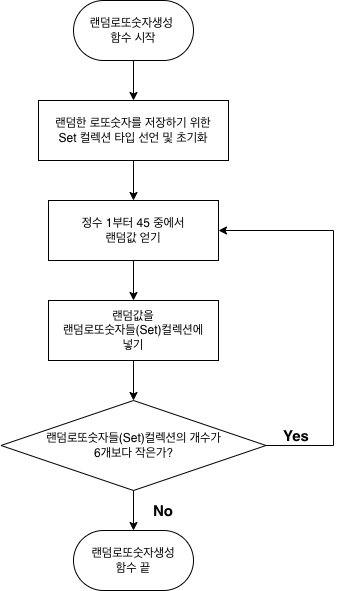

The diagram above was exported from draw.io. Its source (the exported page's mxGraphModel, read from the mxfile embedded in the PNG):
<mxGraphModel dx="974" dy="1043" grid="1" gridSize="10" guides="1" tooltips="1" connect="1" arrows="1" fold="1" page="1" pageScale="1" pageWidth="827" pageHeight="1169" math="0" shadow="0">
  <root>
    <mxCell id="0" />
    <mxCell id="1" parent="0" />
    <mxCell id="hZMIqBQQRjAGbWRr9KmC-1" value="랜덤로또숫자생성 &lt;br&gt;함수 시작" style="rounded=1;whiteSpace=wrap;html=1;arcSize=50;" vertex="1" parent="1">
      <mxGeometry x="340" y="60" width="120" height="60" as="geometry" />
    </mxCell>
    <mxCell id="hZMIqBQQRjAGbWRr9KmC-2" value="랜덤로또숫자생성&lt;br&gt;함수 끝" style="rounded=1;whiteSpace=wrap;html=1;arcSize=50;" vertex="1" parent="1">
      <mxGeometry x="340" y="590" width="120" height="60" as="geometry" />
    </mxCell>
    <mxCell id="hZMIqBQQRjAGbWRr9KmC-4" value="랜덤한 로또숫자를 저장하기 위한&lt;br&gt;Set 컬렉션 타입 선언 및 초기화" style="rounded=0;whiteSpace=wrap;html=1;" vertex="1" parent="1">
      <mxGeometry x="305" y="160" width="190" height="60" as="geometry" />
    </mxCell>
    <mxCell id="hZMIqBQQRjAGbWRr9KmC-6" value="정수 1부터 45 중에서&lt;br&gt;랜덤값 얻기" style="rounded=0;whiteSpace=wrap;html=1;" vertex="1" parent="1">
      <mxGeometry x="315" y="260" width="170" height="60" as="geometry" />
    </mxCell>
    <mxCell id="hZMIqBQQRjAGbWRr9KmC-7" value="랜덤로또숫자들(Set)컬렉션의 개수가&lt;br&gt;6개보다 작은가?" style="rhombus;whiteSpace=wrap;html=1;" vertex="1" parent="1">
      <mxGeometry x="267.5" y="460" width="265" height="90" as="geometry" />
    </mxCell>
    <mxCell id="hZMIqBQQRjAGbWRr9KmC-9" value="" style="endArrow=classic;html=1;rounded=0;exitX=1;exitY=0.5;exitDx=0;exitDy=0;entryX=1;entryY=0.5;entryDx=0;entryDy=0;" edge="1" parent="1" source="hZMIqBQQRjAGbWRr9KmC-7" target="hZMIqBQQRjAGbWRr9KmC-6">
      <mxGeometry width="50" height="50" relative="1" as="geometry">
        <mxPoint x="390" y="340" as="sourcePoint" />
        <mxPoint x="600" y="435" as="targetPoint" />
        <Array as="points">
          <mxPoint x="600" y="505" />
          <mxPoint x="600" y="290" />
        </Array>
      </mxGeometry>
    </mxCell>
    <mxCell id="hZMIqBQQRjAGbWRr9KmC-11" value="랜덤값을&lt;br&gt;랜덤로또숫자들(Set)컬렉션에&lt;br&gt;넣기" style="rounded=0;whiteSpace=wrap;html=1;" vertex="1" parent="1">
      <mxGeometry x="315" y="360" width="170" height="60" as="geometry" />
    </mxCell>
    <mxCell id="hZMIqBQQRjAGbWRr9KmC-12" value="" style="endArrow=classic;html=1;rounded=0;exitX=0.5;exitY=1;exitDx=0;exitDy=0;" edge="1" parent="1" source="hZMIqBQQRjAGbWRr9KmC-7" target="hZMIqBQQRjAGbWRr9KmC-2">
      <mxGeometry width="50" height="50" relative="1" as="geometry">
        <mxPoint x="390" y="460" as="sourcePoint" />
        <mxPoint x="400" y="560" as="targetPoint" />
      </mxGeometry>
    </mxCell>
    <mxCell id="hZMIqBQQRjAGbWRr9KmC-13" value="" style="endArrow=classic;html=1;rounded=0;exitX=0.5;exitY=1;exitDx=0;exitDy=0;" edge="1" parent="1" source="hZMIqBQQRjAGbWRr9KmC-1">
      <mxGeometry width="50" height="50" relative="1" as="geometry">
        <mxPoint x="390" y="460" as="sourcePoint" />
        <mxPoint x="400" y="160" as="targetPoint" />
      </mxGeometry>
    </mxCell>
    <mxCell id="hZMIqBQQRjAGbWRr9KmC-14" value="" style="endArrow=classic;html=1;rounded=0;exitX=0.5;exitY=1;exitDx=0;exitDy=0;entryX=0.5;entryY=0;entryDx=0;entryDy=0;" edge="1" parent="1" source="hZMIqBQQRjAGbWRr9KmC-4" target="hZMIqBQQRjAGbWRr9KmC-6">
      <mxGeometry width="50" height="50" relative="1" as="geometry">
        <mxPoint x="390" y="460" as="sourcePoint" />
        <mxPoint x="440" y="410" as="targetPoint" />
      </mxGeometry>
    </mxCell>
    <mxCell id="hZMIqBQQRjAGbWRr9KmC-15" value="" style="endArrow=classic;html=1;rounded=0;exitX=0.5;exitY=1;exitDx=0;exitDy=0;" edge="1" parent="1" source="hZMIqBQQRjAGbWRr9KmC-6" target="hZMIqBQQRjAGbWRr9KmC-11">
      <mxGeometry width="50" height="50" relative="1" as="geometry">
        <mxPoint x="390" y="460" as="sourcePoint" />
        <mxPoint x="440" y="410" as="targetPoint" />
      </mxGeometry>
    </mxCell>
    <mxCell id="hZMIqBQQRjAGbWRr9KmC-16" value="&lt;b&gt;&lt;font style=&quot;font-size: 15px;&quot;&gt;Yes&lt;/font&gt;&lt;/b&gt;" style="text;html=1;strokeColor=none;fillColor=none;align=center;verticalAlign=middle;whiteSpace=wrap;rounded=0;" vertex="1" parent="1">
      <mxGeometry x="532.5" y="480" width="60" height="30" as="geometry" />
    </mxCell>
    <mxCell id="hZMIqBQQRjAGbWRr9KmC-17" value="&lt;b&gt;No&lt;/b&gt;" style="text;html=1;strokeColor=none;fillColor=none;align=center;verticalAlign=middle;whiteSpace=wrap;rounded=0;fontSize=15;" vertex="1" parent="1">
      <mxGeometry x="400" y="555" width="60" height="30" as="geometry" />
    </mxCell>
    <mxCell id="hZMIqBQQRjAGbWRr9KmC-18" value="" style="endArrow=classic;html=1;rounded=0;fontSize=15;exitX=0.5;exitY=1;exitDx=0;exitDy=0;entryX=0.5;entryY=0;entryDx=0;entryDy=0;" edge="1" parent="1" source="hZMIqBQQRjAGbWRr9KmC-11" target="hZMIqBQQRjAGbWRr9KmC-7">
      <mxGeometry width="50" height="50" relative="1" as="geometry">
        <mxPoint x="390" y="420" as="sourcePoint" />
        <mxPoint x="440" y="370" as="targetPoint" />
      </mxGeometry>
    </mxCell>
  </root>
</mxGraphModel>